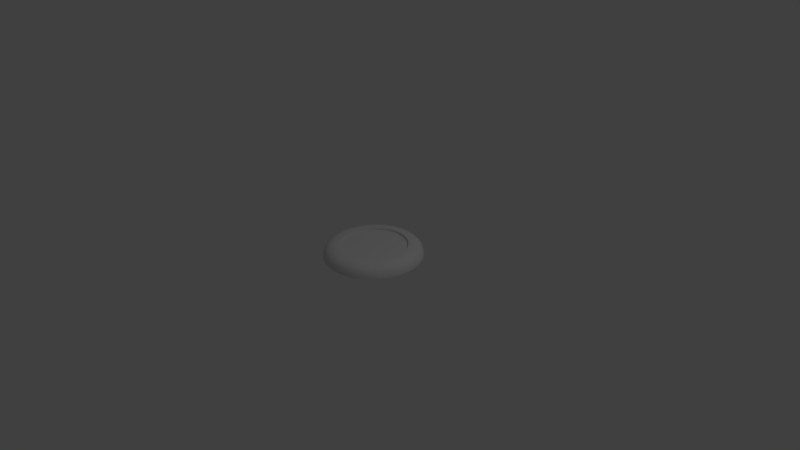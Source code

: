 # Source: ButtonBase.blend  (saved by Blender 2.79.0; exported with 4.5.12 LTS)
import bpy
from mathutils import Matrix  # noqa: F401  (used for matrix-valued properties, if any)

bpy.ops.wm.read_factory_settings(use_empty=True)
scene = bpy.context.scene
scene.name = 'Scene'

# ---- collections
col_collection_1 = bpy.data.collections.new('Collection 1'); scene.collection.children.link(col_collection_1)

# ---- world
world_world = bpy.data.worlds.new('World'); scene.world = world_world
world_world.color = (0.05088, 0.05088, 0.05088)
world_world.use_sun_shadow = False
world_world.sun_shadow_jitter_overblur = 0.0
world_world.cycles.sampling_method = 'MANUAL'

# ---- cameras
cam_camera = bpy.data.cameras.new('Camera')
cam_camera.clip_end = 100.0
cam_camera.lens = 35.0
cam_camera.sensor_width = 32.0
cam_camera.sensor_height = 18.0
cam_camera.ortho_scale = 7.314
cam_camera.dof.focus_distance = 0.0
cam_camera.dof.aperture_fstop = 128.0

# ---- lights
light_lamp = bpy.data.lights.new('Lamp', 'POINT')
light_lamp.transmission_factor = 0.0
light_lamp.cutoff_distance = 30.0
light_lamp.energy = 100.0
light_lamp.shadow_buffer_clip_start = 1.001
light_lamp.shadow_soft_size = 0.1
light_lamp.shadow_maximum_resolution = 0.006
light_lamp.use_absolute_resolution = True

# ---- meshes
me_circle = bpy.data.meshes.new('Circle')
me_circle.from_pydata([(0.0, 0.65, 0.0), (-0.1268, 0.6375, 0.0), (-0.2487, 0.6005, 0.0), (-0.3611, 0.5405, 0.0), (-0.4596, 0.4596, 0.0), (-0.5405, 0.3611, 0.0), (-0.6005, 0.2487, 0.0), (-0.6375, 0.1268, 0.0), (-0.65, 4.907e-08, 0.0), (-0.6375, -0.1268, 0.0), (-0.6005, -0.2487, 0.0), (-0.5405, -0.3611, 0.0), (-0.4596, -0.4596, 0.0), (-0.3611, -0.5405, 0.0), (-0.2487, -0.6005, 0.0), (-0.1268, -0.6375, 0.0), (2.118e-07, -0.65, 0.0), (0.1268, -0.6375, 0.0), (0.2487, -0.6005, 0.0), (0.3611, -0.5405, 0.0), (0.4596, -0.4596, 0.0), (0.5405, -0.3611, 0.0), (0.6005, -0.2487, 0.0), (0.6375, -0.1268, 0.0), (0.65, 6.276e-07, 0.0), (0.6375, 0.1268, 0.0), (0.6005, 0.2487, 0.0), (0.5405, 0.3611, 0.0), (0.4596, 0.4596, 0.0), (0.3611, 0.5405, 0.0), (0.2487, 0.6005, 0.0), (0.1268, 0.6375, 0.0), (6.545e-08, 0.449, 0.155), (-0.0876, 0.4404, 0.155), (-0.1718, 0.4149, 0.155), (-0.2495, 0.3734, 0.155), (-0.3175, 0.3175, 0.155), (-0.3734, 0.2495, 0.155), (-0.4149, 0.1718, 0.155), (-0.4404, 0.0876, 0.155), (-0.449, 4.907e-08, 0.155), (-0.4404, -0.0876, 0.155), (-0.4149, -0.1718, 0.155), (-0.3734, -0.2495, 0.155), (-0.3175, -0.3175, 0.155), (-0.2495, -0.3734, 0.155), (-0.1718, -0.4149, 0.155), (-0.0876, -0.4404, 0.155), (1.644e-07, -0.449, 0.155), (0.0876, -0.4404, 0.155), (0.1718, -0.4149, 0.155), (0.2495, -0.3734, 0.155), (0.3175, -0.3175, 0.155), (0.3734, -0.2495, 0.155), (0.4149, -0.1718, 0.155), (0.4404, -0.0876, 0.155), (0.449, 4.87e-07, 0.155), (0.4404, 0.0876, 0.155), (0.4149, 0.1718, 0.155), (0.3734, 0.2495, 0.155), (0.3175, 0.3175, 0.155), (0.2495, 0.3734, 0.155), (0.1718, 0.4149, 0.155), (0.0876, 0.4404, 0.155), (-0.0876, 0.4404, 0.125), (6.684e-08, 0.449, 0.125), (-0.1718, 0.4149, 0.125), (-0.2495, 0.3734, 0.125), (-0.3175, 0.3175, 0.125), (-0.3734, 0.2495, 0.125), (-0.4149, 0.1718, 0.125), (-0.4404, 0.0876, 0.125), (-0.449, 4.907e-08, 0.125), (-0.4404, -0.0876, 0.125), (-0.4149, -0.1718, 0.125), (-0.3734, -0.2495, 0.125), (-0.3175, -0.3175, 0.125), (-0.2495, -0.3734, 0.125), (-0.1718, -0.4149, 0.125), (-0.0876, -0.4404, 0.125), (1.658e-07, -0.449, 0.125), (0.0876, -0.4404, 0.125), (0.1718, -0.4149, 0.125), (0.2495, -0.3734, 0.125), (0.3175, -0.3175, 0.125), (0.3734, -0.2495, 0.125), (0.4149, -0.1718, 0.125), (0.4404, -0.0876, 0.125), (0.449, 4.87e-07, 0.125), (0.4404, 0.0876, 0.125), (0.4149, 0.1718, 0.125), (0.3734, 0.2495, 0.125), (0.3175, 0.3175, 0.125), (0.2495, 0.3734, 0.125), (0.1718, 0.4149, 0.125), (0.0876, 0.4404, 0.125), (-0.1268, 0.6375, 0.02064), (-0.1005, 0.5051, 0.155), (-0.1233, 0.6198, 0.08782), (-0.1136, 0.5713, 0.137), (4.397e-08, 0.515, 0.155), (0.0, 0.65, 0.02064), (2.198e-08, 0.5825, 0.137), (5.821e-09, 0.6319, 0.08782), (-0.2487, 0.6005, 0.02064), (-0.1971, 0.4758, 0.155), (-0.2418, 0.5838, 0.08782), (-0.2229, 0.5382, 0.137), (-0.3611, 0.5405, 0.02064), (-0.2861, 0.4282, 0.155), (-0.3511, 0.5254, 0.08782), (-0.3236, 0.4843, 0.137), (-0.4596, 0.4596, 0.02064), (-0.3642, 0.3642, 0.155), (-0.4468, 0.4468, 0.08782), (-0.4119, 0.4119, 0.137), (-0.5405, 0.3611, 0.02064), (-0.4282, 0.2861, 0.155), (-0.5254, 0.3511, 0.08782), (-0.4843, 0.3236, 0.137), (-0.6005, 0.2487, 0.02064), (-0.4758, 0.1971, 0.155), (-0.5838, 0.2418, 0.08782), (-0.5382, 0.2229, 0.137), (-0.6375, 0.1268, 0.02064), (-0.5051, 0.1005, 0.155), (-0.6198, 0.1233, 0.08782), (-0.5713, 0.1136, 0.137), (-0.65, 4.907e-08, 0.02064), (-0.515, 4.907e-08, 0.155), (-0.6319, 4.913e-08, 0.08782), (-0.5825, 4.907e-08, 0.137), (-0.6375, -0.1268, 0.02064), (-0.5051, -0.1005, 0.155), (-0.6198, -0.1233, 0.08782), (-0.5713, -0.1136, 0.137), (-0.6005, -0.2487, 0.02064), (-0.4758, -0.1971, 0.155), (-0.5838, -0.2418, 0.08782), (-0.5382, -0.2229, 0.137), (-0.5405, -0.3611, 0.02064), (-0.4282, -0.2861, 0.155), (-0.5254, -0.3511, 0.08782), (-0.4843, -0.3236, 0.137), (-0.4596, -0.4596, 0.02064), (-0.3642, -0.3642, 0.155), (-0.4468, -0.4468, 0.08782), (-0.4119, -0.4119, 0.137), (-0.3611, -0.5405, 0.02064), (-0.2861, -0.4282, 0.155), (-0.3511, -0.5254, 0.08782), (-0.3236, -0.4843, 0.137), (-0.2487, -0.6005, 0.02064), (-0.1971, -0.4758, 0.155), (-0.2418, -0.5838, 0.08782), (-0.2229, -0.5382, 0.137), (-0.1268, -0.6375, 0.02064), (-0.1005, -0.5051, 0.155), (-0.1233, -0.6198, 0.08782), (-0.1136, -0.5713, 0.137), (2.118e-07, -0.65, 0.02064), (1.8e-07, -0.515, 0.155), (2.075e-07, -0.6319, 0.08782), (1.959e-07, -0.5825, 0.137), (0.1268, -0.6375, 0.02064), (0.1005, -0.5051, 0.155), (0.1233, -0.6198, 0.08782), (0.1136, -0.5713, 0.137), (0.2487, -0.6005, 0.02064), (0.1971, -0.4758, 0.155), (0.2418, -0.5838, 0.08782), (0.2229, -0.5382, 0.137), (0.3611, -0.5405, 0.02064), (0.2861, -0.4282, 0.155), (0.3511, -0.5254, 0.08782), (0.3236, -0.4843, 0.137), (0.4596, -0.4596, 0.02064), (0.3642, -0.3642, 0.155), (0.4468, -0.4468, 0.08782), (0.4119, -0.4119, 0.137), (0.5405, -0.3611, 0.02064), (0.4282, -0.2861, 0.155), (0.5254, -0.3511, 0.08782), (0.4843, -0.3236, 0.137), (0.6005, -0.2487, 0.02064), (0.4758, -0.1971, 0.155), (0.5838, -0.2418, 0.08782), (0.5382, -0.2229, 0.137), (0.6375, -0.1268, 0.02064), (0.5051, -0.1005, 0.155), (0.6198, -0.1233, 0.08782), (0.5713, -0.1136, 0.137), (0.65, 6.276e-07, 0.02064), (0.515, 5.331e-07, 0.155), (0.6319, 6.151e-07, 0.08782), (0.5825, 5.804e-07, 0.137), (0.6375, 0.1268, 0.02064), (0.5051, 0.1005, 0.155), (0.6198, 0.1233, 0.08782), (0.5713, 0.1136, 0.137), (0.6005, 0.2487, 0.02064), (0.4758, 0.1971, 0.155), (0.5838, 0.2418, 0.08782), (0.5382, 0.2229, 0.137), (0.5405, 0.3611, 0.02064), (0.4282, 0.2861, 0.155), (0.5254, 0.3511, 0.08782), (0.4843, 0.3236, 0.137), (0.4596, 0.4596, 0.02064), (0.3642, 0.3642, 0.155), (0.4468, 0.4468, 0.08782), (0.4119, 0.4119, 0.137), (0.3611, 0.5405, 0.02064), (0.2861, 0.4282, 0.155), (0.3511, 0.5254, 0.08782), (0.3236, 0.4843, 0.137), (0.2487, 0.6005, 0.02064), (0.1971, 0.4758, 0.155), (0.2418, 0.5838, 0.08782), (0.2229, 0.5382, 0.137), (0.1268, 0.6375, 0.02064), (0.1005, 0.5051, 0.155), (0.1233, 0.6198, 0.08782), (0.1136, 0.5713, 0.137)], [], [(45, 44, 145, 149), (59, 58, 201, 205), (46, 45, 149, 153), (60, 59, 205, 209), (47, 46, 153, 157), (34, 33, 97, 105), (61, 60, 209, 213), (48, 47, 157, 161), (33, 32, 100, 97), (62, 61, 213, 217), (49, 48, 161, 165), (36, 35, 109, 113), (63, 62, 217, 221), (50, 49, 165, 169), (37, 36, 113, 117), (51, 50, 169, 173), (38, 37, 117, 121), (32, 63, 221, 100), (52, 51, 173, 177), (39, 38, 121, 125), (53, 52, 177, 181), (40, 39, 125, 129), (54, 53, 181, 185), (41, 40, 129, 133), (55, 54, 185, 189), (42, 41, 133, 137), (56, 55, 189, 193), (43, 42, 137, 141), (57, 56, 193, 197), (44, 43, 141, 145), (58, 57, 197, 201), (54, 55, 87, 86), (0, 101, 220, 31), (2, 104, 96, 1), (3, 108, 104, 2), (4, 112, 108, 3), (5, 116, 112, 4), (6, 120, 116, 5), (7, 124, 120, 6), (8, 128, 124, 7), (9, 132, 128, 8), (10, 136, 132, 9), (11, 140, 136, 10), (12, 144, 140, 11), (13, 148, 144, 12), (14, 152, 148, 13), (15, 156, 152, 14), (16, 160, 156, 15), (17, 164, 160, 16), (18, 168, 164, 17), (19, 172, 168, 18), (20, 176, 172, 19), (21, 180, 176, 20), (22, 184, 180, 21), (23, 188, 184, 22), (24, 192, 188, 23), (25, 196, 192, 24), (26, 200, 196, 25), (27, 204, 200, 26), (28, 208, 204, 27), (29, 212, 208, 28), (30, 216, 212, 29), (31, 220, 216, 30), (35, 34, 105, 109), (64, 66, 67, 68, 69, 70, 71, 72, 73, 74, 75, 76, 77, 78, 79, 80, 81, 82, 83, 84, 85, 86, 87, 88, 89, 90, 91, 92, 93, 94, 95, 65), (41, 42, 74, 73), (55, 56, 88, 87), (42, 43, 75, 74), (56, 57, 89, 88), (43, 44, 76, 75), (57, 58, 90, 89), (44, 45, 77, 76), (58, 59, 91, 90), (45, 46, 78, 77), (32, 33, 64, 65), (59, 60, 92, 91), (46, 47, 79, 78), (33, 34, 66, 64), (60, 61, 93, 92), (47, 48, 80, 79), (34, 35, 67, 66), (61, 62, 94, 93), (48, 49, 81, 80), (35, 36, 68, 67), (62, 63, 95, 94), (49, 50, 82, 81), (36, 37, 69, 68), (63, 32, 65, 95), (50, 51, 83, 82), (37, 38, 70, 69), (51, 52, 84, 83), (38, 39, 71, 70), (52, 53, 85, 84), (39, 40, 72, 71), (53, 54, 86, 85), (40, 41, 73, 72), (97, 100, 102, 99), (99, 102, 103, 98), (98, 103, 101, 96), (105, 97, 99, 107), (107, 99, 98, 106), (106, 98, 96, 104), (109, 105, 107, 111), (111, 107, 106, 110), (110, 106, 104, 108), (113, 109, 111, 115), (115, 111, 110, 114), (114, 110, 108, 112), (117, 113, 115, 119), (119, 115, 114, 118), (118, 114, 112, 116), (121, 117, 119, 123), (123, 119, 118, 122), (122, 118, 116, 120), (125, 121, 123, 127), (127, 123, 122, 126), (126, 122, 120, 124), (129, 125, 127, 131), (131, 127, 126, 130), (130, 126, 124, 128), (133, 129, 131, 135), (135, 131, 130, 134), (134, 130, 128, 132), (137, 133, 135, 139), (139, 135, 134, 138), (138, 134, 132, 136), (141, 137, 139, 143), (143, 139, 138, 142), (142, 138, 136, 140), (145, 141, 143, 147), (147, 143, 142, 146), (146, 142, 140, 144), (149, 145, 147, 151), (151, 147, 146, 150), (150, 146, 144, 148), (153, 149, 151, 155), (155, 151, 150, 154), (154, 150, 148, 152), (157, 153, 155, 159), (159, 155, 154, 158), (158, 154, 152, 156), (161, 157, 159, 163), (163, 159, 158, 162), (162, 158, 156, 160), (165, 161, 163, 167), (167, 163, 162, 166), (166, 162, 160, 164), (169, 165, 167, 171), (171, 167, 166, 170), (170, 166, 164, 168), (173, 169, 171, 175), (175, 171, 170, 174), (174, 170, 168, 172), (177, 173, 175, 179), (179, 175, 174, 178), (178, 174, 172, 176), (181, 177, 179, 183), (183, 179, 178, 182), (182, 178, 176, 180), (185, 181, 183, 187), (187, 183, 182, 186), (186, 182, 180, 184), (189, 185, 187, 191), (191, 187, 186, 190), (190, 186, 184, 188), (193, 189, 191, 195), (195, 191, 190, 194), (194, 190, 188, 192), (197, 193, 195, 199), (199, 195, 194, 198), (198, 194, 192, 196), (201, 197, 199, 203), (203, 199, 198, 202), (202, 198, 196, 200), (205, 201, 203, 207), (207, 203, 202, 206), (206, 202, 200, 204), (209, 205, 207, 211), (211, 207, 206, 210), (210, 206, 204, 208), (213, 209, 211, 215), (215, 211, 210, 214), (214, 210, 208, 212), (217, 213, 215, 219), (219, 215, 214, 218), (218, 214, 212, 216), (221, 217, 219, 223), (223, 219, 218, 222), (222, 218, 216, 220), (100, 221, 223, 102), (102, 223, 222, 103), (103, 222, 220, 101), (1, 96, 101, 0)])
me_circle.polygons.foreach_set('use_smooth', [1, 1, 1, 1, 1, 1, 1, 1, 1, 1, 1, 1, 1, 1, 1, 1, 1, 1, 1, 1, 1, 1, 1, 1, 1, 1, 1, 1, 1, 1, 1, 1, 1, 1, 1, 1, 1, 1, 1, 1, 1, 1, 1, 1, 1, 1, 1, 1, 1, 1, 1, 1, 1, 1, 1, 1, 1, 1, 1, 1, 1, 1, 1, 1, 0, 1, 1, 1, 1, 1, 1, 1, 1, 1, 1, 1, 1, 1, 1, 1, 1, 1, 1, 1, 1, 1, 1, 1, 1, 1, 1, 1, 1, 1, 1, 1, 1, 1, 1, 1, 1, 1, 1, 1, 1, 1, 1, 1, 1, 1, 1, 1, 1, 1, 1, 1, 1, 1, 1, 1, 1, 1, 1, 1, 1, 1, 1, 1, 1, 1, 1, 1, 1, 1, 1, 1, 1, 1, 1, 1, 1, 1, 1, 1, 1, 1, 1, 1, 1, 1, 1, 1, 1, 1, 1, 1, 1, 1, 1, 1, 1, 1, 1, 1, 1, 1, 1, 1, 1, 1, 1, 1, 1, 1, 1, 1, 1, 1, 1, 1, 1, 1, 1, 1, 1, 1, 1, 1, 1, 1, 1, 1, 1])
_k = set([(32, 33), (32, 63), (33, 34), (34, 35), (35, 36), (36, 37), (37, 38), (38, 39), (39, 40), (40, 41), (41, 42), (42, 43), (43, 44), (44, 45), (45, 46), (46, 47), (47, 48), (48, 49), (49, 50), (50, 51), (51, 52), (52, 53), (53, 54), (54, 55), (55, 56), (56, 57), (57, 58), (58, 59), (59, 60), (60, 61), (61, 62), (62, 63), (64, 65), (64, 66), (65, 95), (66, 67), (67, 68), (68, 69), (69, 70), (70, 71), (71, 72), (72, 73), (73, 74), (74, 75), (75, 76), (76, 77), (77, 78), (78, 79), (79, 80), (80, 81), (81, 82), (82, 83), (83, 84), (84, 85), (85, 86), (86, 87), (87, 88), (88, 89), (89, 90), (90, 91), (91, 92), (92, 93), (93, 94), (94, 95)])
me_circle.attributes.new('sharp_edge', 'BOOLEAN', 'EDGE').data.foreach_set('value', [ (min(e.vertices), max(e.vertices)) in _k for e in me_circle.edges])
_uv = me_circle.uv_layers.new(name='UVMap')
_uv.uv.foreach_set('vector', [0.7597, 0.1788, 0.7274, 0.142, 0.7527, 0.1154, 0.7885, 0.1573, 0.6295, 0.7318, 0.6679, 0.7101, 0.6854, 0.7373, 0.6434, 0.7608, 0.786, 0.2196, 0.7597, 0.1788, 0.7885, 0.1573, 0.8171, 0.2026, 0.589, 0.7485, 0.6295, 0.7318, 0.6434, 0.7608, 0.5991, 0.7788, 0.8065, 0.2631, 0.786, 0.2196, 0.8171, 0.2026, 0.8392, 0.2504, 0.3386, 0.7382, 0.378, 0.7528, 0.3689, 0.7822, 0.326, 0.7661, 0.5471, 0.76, 0.589, 0.7485, 0.5991, 0.7788, 0.5533, 0.791, 0.8212, 0.3085, 0.8065, 0.2631, 0.8392, 0.2504, 0.8549, 0.3001, 0.378, 0.7528, 0.4191, 0.7624, 0.4137, 0.793, 0.3689, 0.7822, 0.5043, 0.7661, 0.5471, 0.76, 0.5533, 0.791, 0.5067, 0.7975, 0.83, 0.355, 0.8212, 0.3085, 0.8549, 0.3001, 0.8643, 0.3509, 0.2675, 0.6955, 0.3016, 0.719, 0.2858, 0.745, 0.2487, 0.7192, 0.4615, 0.7669, 0.5043, 0.7661, 0.5067, 0.7975, 0.4599, 0.7981, 0.833, 0.4019, 0.83, 0.355, 0.8643, 0.3509, 0.8672, 0.4021, 0.2368, 0.6682, 0.2675, 0.6955, 0.2487, 0.7192, 0.2154, 0.6892, 0.8301, 0.4484, 0.833, 0.4019, 0.8672, 0.4021, 0.8638, 0.4528, 0.2099, 0.6375, 0.2368, 0.6682, 0.2154, 0.6892, 0.1863, 0.6556, 0.4191, 0.7624, 0.4615, 0.7669, 0.4599, 0.7981, 0.4137, 0.793, 0.8215, 0.494, 0.8301, 0.4484, 0.8638, 0.4528, 0.8542, 0.5025, 0.1872, 0.604, 0.2099, 0.6375, 0.1863, 0.6556, 0.1617, 0.6188, 0.8075, 0.5378, 0.8215, 0.494, 0.8542, 0.5025, 0.8386, 0.5502, 0.169, 0.5681, 0.1872, 0.604, 0.1617, 0.6188, 0.142, 0.5796, 0.7883, 0.5792, 0.8075, 0.5378, 0.8386, 0.5502, 0.8174, 0.5953, 0.1556, 0.5306, 0.169, 0.5681, 0.142, 0.5796, 0.1276, 0.5384, 0.7642, 0.6177, 0.7883, 0.5792, 0.8174, 0.5953, 0.791, 0.6371, 0.1472, 0.4919, 0.1556, 0.5306, 0.1276, 0.5384, 0.1186, 0.4959, 0.7358, 0.6527, 0.7642, 0.6177, 0.791, 0.6371, 0.7598, 0.675, 0.1443, 0.4528, 0.1472, 0.4919, 0.1186, 0.4959, 0.1155, 0.4526, 0.7035, 0.6836, 0.7358, 0.6527, 0.7598, 0.675, 0.7244, 0.7086, 0.1478, 0.4141, 0.1443, 0.4528, 0.1155, 0.4526, 0.1191, 0.4087, 0.6679, 0.7101, 0.7035, 0.6836, 0.7244, 0.7086, 0.6854, 0.7373, 1.321, 0.9794, 1.184, 0.9793, 1.184, 0.9327, 1.321, 0.9327, 0.3956, 0.894, 0.3974, 0.8847, 0.455, 0.8918, 0.4544, 0.9014, 0.2842, 0.8583, 0.2882, 0.8498, 0.3415, 0.8706, 0.3386, 0.8796, 0.2332, 0.8307, 0.2382, 0.8228, 0.2882, 0.8498, 0.2842, 0.8583, 0.1864, 0.7972, 0.1923, 0.79, 0.2382, 0.8228, 0.2332, 0.8307, 0.1444, 0.7584, 0.151, 0.752, 0.1923, 0.79, 0.1864, 0.7972, 0.1078, 0.715, 0.1151, 0.7095, 0.151, 0.752, 0.1444, 0.7584, 0.07698, 0.6677, 0.08488, 0.6632, 0.1151, 0.7095, 0.1078, 0.715, 0.05245, 0.6173, 0.06079, 0.6139, 0.08488, 0.6632, 0.07698, 0.6677, 0.03441, 0.5646, 0.04306, 0.5622, 0.06079, 0.6139, 0.05245, 0.6173, 0.02294, 0.5103, 0.0318, 0.5089, 0.04306, 0.5622, 0.03441, 0.5646, 0.01776, 0.455, 0.02676, 0.4546, 0.0318, 0.5089, 0.02294, 0.5103, 0.01749, 0.3987, 0.02661, 0.3987, 0.02676, 0.4546, 0.01776, 0.455, 0.8875, 0.08966, 0.8782, 0.09553, 0.8395, 0.03997, 0.8486, 0.03361, 0.9211, 0.1481, 0.9114, 0.1529, 0.8782, 0.09553, 0.8875, 0.08966, 0.9477, 0.2093, 0.9376, 0.213, 0.9114, 0.1529, 0.9211, 0.1481, 0.9667, 0.2728, 0.9563, 0.2753, 0.9376, 0.213, 0.9477, 0.2093, 0.9777, 0.3378, 0.9672, 0.3389, 0.9563, 0.2753, 0.9667, 0.2728, 0.9806, 0.4031, 0.9701, 0.4029, 0.9672, 0.3389, 0.9777, 0.3378, 0.9754, 0.4678, 0.965, 0.4663, 0.9701, 0.4029, 0.9806, 0.4031, 0.9623, 0.5309, 0.9523, 0.5282, 0.965, 0.4663, 0.9754, 0.4678, 0.9416, 0.5915, 0.9321, 0.5876, 0.9523, 0.5282, 0.9623, 0.5309, 0.9138, 0.6487, 0.9049, 0.6436, 0.9321, 0.5876, 0.9416, 0.5915, 0.8794, 0.7016, 0.8713, 0.6955, 0.9049, 0.6436, 0.9138, 0.6487, 0.839, 0.7495, 0.8317, 0.7425, 0.8713, 0.6955, 0.8794, 0.7016, 0.7933, 0.7917, 0.7869, 0.7839, 0.8317, 0.7425, 0.839, 0.7495, 0.743, 0.8276, 0.7377, 0.8192, 0.7869, 0.7839, 0.7933, 0.7917, 0.6891, 0.8569, 0.6849, 0.8479, 0.7377, 0.8192, 0.743, 0.8276, 0.6323, 0.8791, 0.6293, 0.8697, 0.6849, 0.8479, 0.6891, 0.8569, 0.5737, 0.8939, 0.5719, 0.8844, 0.6293, 0.8697, 0.6323, 0.8791, 0.5141, 0.9014, 0.5135, 0.8918, 0.5719, 0.8844, 0.5737, 0.8939, 0.4544, 0.9014, 0.455, 0.8918, 0.5135, 0.8918, 0.5141, 0.9014, 0.3016, 0.719, 0.3386, 0.7382, 0.326, 0.7661, 0.2858, 0.745, 0.4509, 0.09819, 0.5129, 0.09819, 0.5738, 0.1103, 0.6311, 0.1341, 0.6827, 0.1685, 0.7266, 0.2124, 0.7611, 0.264, 0.7848, 0.3213, 0.797, 0.3822, 0.797, 0.4443, 0.7848, 0.5051, 0.7611, 0.5625, 0.7266, 0.6141, 0.6827, 0.658, 0.6311, 0.6924, 0.5738, 0.7162, 0.5129, 0.7283, 0.4509, 0.7283, 0.39, 0.7162, 0.3327, 0.6924, 0.2811, 0.658, 0.2372, 0.6141, 0.2027, 0.5625, 0.179, 0.5051, 0.1669, 0.4443, 0.1669, 0.3822, 0.179, 0.3213, 0.2027, 0.264, 0.2372, 0.2124, 0.2811, 0.1685, 0.3327, 0.1341, 0.39, 0.1103, -1.279, 0.9785, -1.415, 0.9784, -1.415, 0.9318, -1.279, 0.9318, 1.184, 0.9793, 1.047, 0.9793, 1.047, 0.9326, 1.184, 0.9327, -1.415, 0.9784, -1.552, 0.9784, -1.552, 0.9317, -1.415, 0.9318, 1.047, 0.9793, 0.9104, 0.9792, 0.9104, 0.9326, 1.047, 0.9326, -1.552, 0.9784, -1.689, 0.9783, -1.689, 0.9317, -1.552, 0.9317, 0.9104, 0.9792, 0.7736, 0.9792, 0.7736, 0.9325, 0.9104, 0.9326, 2.689, 0.9798, 2.552, 0.9798, 2.552, 0.9332, 2.689, 0.9332, 0.7736, 0.9792, 0.6368, 0.9791, 0.6368, 0.9325, 0.7736, 0.9325, 2.552, 0.9798, 2.415, 0.9797, 2.415, 0.9331, 2.552, 0.9332, -0.04724, 0.9789, -0.1841, 0.9788, -0.184, 0.9322, -0.04723, 0.9323, 0.6368, 0.9791, 0.5, 0.9791, 0.5, 0.9324, 0.6368, 0.9325, 2.415, 0.9797, 2.279, 0.9797, 2.279, 0.9331, 2.415, 0.9331, -0.1841, 0.9788, -0.3209, 0.9788, -0.3208, 0.9322, -0.184, 0.9322, 0.5, 0.9791, 0.3632, 0.979, 0.3632, 0.9324, 0.5, 0.9324, 2.279, 0.9797, 2.142, 0.9796, 2.142, 0.933, 2.279, 0.9331, -0.3209, 0.9788, -0.4577, 0.9787, -0.4577, 0.9321, -0.3208, 0.9322, 0.3632, 0.979, 0.2264, 0.979, 0.2264, 0.9324, 0.3632, 0.9324, 2.142, 0.9796, 2.005, 0.9796, 2.005, 0.933, 2.142, 0.933, -0.4577, 0.9787, -0.5945, 0.9787, -0.5945, 0.9321, -0.4577, 0.9321, 0.2264, 0.979, 0.08957, 0.9789, 0.08958, 0.9323, 0.2264, 0.9324, 2.005, 0.9796, 1.868, 0.9795, 1.868, 0.9329, 2.005, 0.933, -0.5945, 0.9787, -0.7313, 0.9786, -0.7313, 0.932, -0.5945, 0.9321, 0.08957, 0.9789, -0.04724, 0.9789, -0.04723, 0.9323, 0.08958, 0.9323, 1.868, 0.9795, 1.731, 0.9795, 1.731, 0.9329, 1.868, 0.9329, -0.7313, 0.9786, -0.8681, 0.9786, -0.8681, 0.932, -0.7313, 0.932, 1.731, 0.9795, 1.594, 0.9795, 1.594, 0.9328, 1.731, 0.9329, -0.8681, 0.9786, -1.005, 0.9786, -1.005, 0.9319, -0.8681, 0.932, 1.594, 0.9795, 1.458, 0.9794, 1.458, 0.9328, 1.594, 0.9328, -1.005, 0.9786, -1.142, 0.9785, -1.142, 0.9319, -1.005, 0.9319, 1.458, 0.9794, 1.321, 0.9794, 1.321, 0.9327, 1.458, 0.9328, -1.142, 0.9785, -1.279, 0.9785, -1.279, 0.9318, -1.142, 0.9319, 0.3689, 0.7822, 0.4137, 0.793, 0.4082, 0.8239, 0.3597, 0.812, 0.3597, 0.812, 0.4082, 0.8239, 0.4029, 0.854, 0.3507, 0.8411, 0.3507, 0.8411, 0.4029, 0.854, 0.3974, 0.8847, 0.3415, 0.8706, 0.326, 0.7661, 0.3689, 0.7822, 0.3597, 0.812, 0.3133, 0.7943, 0.3133, 0.7943, 0.3597, 0.812, 0.3507, 0.8411, 0.3009, 0.8218, 0.3009, 0.8218, 0.3507, 0.8411, 0.3415, 0.8706, 0.2882, 0.8498, 0.2858, 0.745, 0.326, 0.7661, 0.3133, 0.7943, 0.2698, 0.7712, 0.2698, 0.7712, 0.3133, 0.7943, 0.3009, 0.8218, 0.2541, 0.7968, 0.2541, 0.7968, 0.3009, 0.8218, 0.2882, 0.8498, 0.2382, 0.8228, 0.2487, 0.7192, 0.2858, 0.745, 0.2698, 0.7712, 0.2297, 0.743, 0.2297, 0.743, 0.2698, 0.7712, 0.2541, 0.7968, 0.2112, 0.7663, 0.2112, 0.7663, 0.2541, 0.7968, 0.2382, 0.8228, 0.1923, 0.79, 0.2154, 0.6892, 0.2487, 0.7192, 0.2297, 0.743, 0.1937, 0.7104, 0.1937, 0.7104, 0.2297, 0.743, 0.2112, 0.7663, 0.1726, 0.731, 0.1726, 0.731, 0.2112, 0.7663, 0.1923, 0.79, 0.151, 0.752, 0.1863, 0.6556, 0.2154, 0.6892, 0.1937, 0.7104, 0.1623, 0.6737, 0.1623, 0.6737, 0.1937, 0.7104, 0.1726, 0.731, 0.1389, 0.6915, 0.1389, 0.6915, 0.1726, 0.731, 0.151, 0.752, 0.1151, 0.7095, 0.1617, 0.6188, 0.1863, 0.6556, 0.1623, 0.6737, 0.1358, 0.6338, 0.1358, 0.6338, 0.1623, 0.6737, 0.1389, 0.6915, 0.1106, 0.6484, 0.1106, 0.6484, 0.1389, 0.6915, 0.1151, 0.7095, 0.08488, 0.6632, 0.142, 0.5796, 0.1617, 0.6188, 0.1358, 0.6338, 0.1147, 0.5911, 0.1147, 0.5911, 0.1358, 0.6338, 0.1106, 0.6484, 0.08795, 0.6024, 0.08795, 0.6024, 0.1106, 0.6484, 0.08488, 0.6632, 0.06079, 0.6139, 0.1276, 0.5384, 0.142, 0.5796, 0.1147, 0.5911, 0.0991, 0.5463, 0.0991, 0.5463, 0.1147, 0.5911, 0.08795, 0.6024, 0.07131, 0.5542, 0.07131, 0.5542, 0.08795, 0.6024, 0.06079, 0.6139, 0.04306, 0.5622, 0.1186, 0.4959, 0.1276, 0.5384, 0.0991, 0.5463, 0.08937, 0.5001, 0.08937, 0.5001, 0.0991, 0.5463, 0.07131, 0.5542, 0.0608, 0.5044, 0.0608, 0.5044, 0.07131, 0.5542, 0.04306, 0.5622, 0.0318, 0.5089, 0.1155, 0.4526, 0.1186, 0.4959, 0.08937, 0.5001, 0.08571, 0.4526, 0.08571, 0.4526, 0.08937, 0.5001, 0.0608, 0.5044, 0.05643, 0.4533, 0.05643, 0.4533, 0.0608, 0.5044, 0.0318, 0.5089, 0.02676, 0.4546, 0.1191, 0.4087, 0.1155, 0.4526, 0.08571, 0.4526, 0.08871, 0.4034, 0.08871, 0.4034, 0.08571, 0.4526, 0.05643, 0.4533, 0.05786, 0.3998, 0.05786, 0.3998, 0.05643, 0.4533, 0.02676, 0.4546, 0.02661, 0.3987, 0.7885, 0.1573, 0.7527, 0.1154, 0.7802, 0.08796, 0.8185, 0.1357, 0.8185, 0.1357, 0.7802, 0.08796, 0.8092, 0.06263, 0.8481, 0.1153, 0.8481, 0.1153, 0.8092, 0.06263, 0.8395, 0.03997, 0.8782, 0.09553, 0.8171, 0.2026, 0.7885, 0.1573, 0.8185, 0.1357, 0.8488, 0.1856, 0.8488, 0.1856, 0.8185, 0.1357, 0.8481, 0.1153, 0.8799, 0.1692, 0.8799, 0.1692, 0.8481, 0.1153, 0.8782, 0.09553, 0.9114, 0.1529, 0.8392, 0.2504, 0.8171, 0.2026, 0.8488, 0.1856, 0.8724, 0.2377, 0.8724, 0.2377, 0.8488, 0.1856, 0.8799, 0.1692, 0.9047, 0.2254, 0.9047, 0.2254, 0.8799, 0.1692, 0.9114, 0.1529, 0.9376, 0.213, 0.8549, 0.3001, 0.8392, 0.2504, 0.8724, 0.2377, 0.8891, 0.2917, 0.8891, 0.2917, 0.8724, 0.2377, 0.9047, 0.2254, 0.9224, 0.2835, 0.9224, 0.2835, 0.9047, 0.2254, 0.9376, 0.213, 0.9563, 0.2753, 0.8643, 0.3509, 0.8549, 0.3001, 0.8891, 0.2917, 0.8989, 0.3468, 0.8989, 0.3468, 0.8891, 0.2917, 0.9224, 0.2835, 0.9328, 0.3428, 0.9328, 0.3428, 0.9224, 0.2835, 0.9563, 0.2753, 0.9672, 0.3389, 0.8672, 0.4021, 0.8643, 0.3509, 0.8989, 0.3468, 0.9019, 0.4023, 0.9019, 0.4023, 0.8989, 0.3468, 0.9328, 0.3428, 0.9357, 0.4026, 0.9357, 0.4026, 0.9328, 0.3428, 0.9672, 0.3389, 0.9701, 0.4029, 0.8638, 0.4528, 0.8672, 0.4021, 0.9019, 0.4023, 0.8979, 0.4574, 0.8979, 0.4574, 0.9019, 0.4023, 0.9357, 0.4026, 0.9312, 0.4618, 0.9312, 0.4618, 0.9357, 0.4026, 0.9701, 0.4029, 0.965, 0.4663, 0.8542, 0.5025, 0.8638, 0.4528, 0.8979, 0.4574, 0.8873, 0.5111, 0.8873, 0.5111, 0.8979, 0.4574, 0.9312, 0.4618, 0.9195, 0.5196, 0.9195, 0.5196, 0.9312, 0.4618, 0.965, 0.4663, 0.9523, 0.5282, 0.8386, 0.5502, 0.8542, 0.5025, 0.8873, 0.5111, 0.8701, 0.5628, 0.8701, 0.5628, 0.8873, 0.5111, 0.9195, 0.5196, 0.9009, 0.575, 0.9009, 0.575, 0.9195, 0.5196, 0.9523, 0.5282, 0.9321, 0.5876, 0.8174, 0.5953, 0.8386, 0.5502, 0.8701, 0.5628, 0.8469, 0.6116, 0.8469, 0.6116, 0.8701, 0.5628, 0.9009, 0.575, 0.8757, 0.6274, 0.8757, 0.6274, 0.9009, 0.575, 0.9321, 0.5876, 0.9049, 0.6436, 0.791, 0.6371, 0.8174, 0.5953, 0.8469, 0.6116, 0.818, 0.6568, 0.818, 0.6568, 0.8469, 0.6116, 0.8757, 0.6274, 0.8445, 0.676, 0.8445, 0.676, 0.8757, 0.6274, 0.9049, 0.6436, 0.8713, 0.6955, 0.7598, 0.675, 0.791, 0.6371, 0.818, 0.6568, 0.784, 0.6978, 0.784, 0.6978, 0.818, 0.6568, 0.8445, 0.676, 0.8077, 0.7199, 0.8077, 0.7199, 0.8445, 0.676, 0.8713, 0.6955, 0.8317, 0.7425, 0.7244, 0.7086, 0.7598, 0.675, 0.784, 0.6978, 0.7455, 0.734, 0.7455, 0.734, 0.784, 0.6978, 0.8077, 0.7199, 0.7661, 0.7587, 0.7661, 0.7587, 0.8077, 0.7199, 0.8317, 0.7425, 0.7869, 0.7839, 0.6854, 0.7373, 0.7244, 0.7086, 0.7455, 0.734, 0.703, 0.7649, 0.703, 0.7649, 0.7455, 0.734, 0.7661, 0.7587, 0.7203, 0.7918, 0.7203, 0.7918, 0.7661, 0.7587, 0.7869, 0.7839, 0.7377, 0.8192, 0.6434, 0.7608, 0.6854, 0.7373, 0.703, 0.7649, 0.6574, 0.7902, 0.6574, 0.7902, 0.703, 0.7649, 0.7203, 0.7918, 0.6711, 0.8188, 0.6711, 0.8188, 0.7203, 0.7918, 0.7377, 0.8192, 0.6849, 0.8479, 0.5991, 0.7788, 0.6434, 0.7608, 0.6574, 0.7902, 0.6093, 0.8094, 0.6093, 0.8094, 0.6574, 0.7902, 0.6711, 0.8188, 0.6193, 0.8393, 0.6193, 0.8393, 0.6711, 0.8188, 0.6849, 0.8479, 0.6293, 0.8697, 0.5533, 0.791, 0.5991, 0.7788, 0.6093, 0.8094, 0.5596, 0.8225, 0.5596, 0.8225, 0.6093, 0.8094, 0.6193, 0.8393, 0.5657, 0.8532, 0.5657, 0.8532, 0.6193, 0.8393, 0.6293, 0.8697, 0.5719, 0.8844, 0.5067, 0.7975, 0.5533, 0.791, 0.5596, 0.8225, 0.5089, 0.8293, 0.5089, 0.8293, 0.5596, 0.8225, 0.5657, 0.8532, 0.5112, 0.8602, 0.5112, 0.8602, 0.5657, 0.8532, 0.5719, 0.8844, 0.5135, 0.8918, 0.4599, 0.7981, 0.5067, 0.7975, 0.5089, 0.8293, 0.4582, 0.8297, 0.4582, 0.8297, 0.5089, 0.8293, 0.5112, 0.8602, 0.4567, 0.8605, 0.4567, 0.8605, 0.5112, 0.8602, 0.5135, 0.8918, 0.455, 0.8918, 0.4137, 0.793, 0.4599, 0.7981, 0.4582, 0.8297, 0.4082, 0.8239, 0.4082, 0.8239, 0.4582, 0.8297, 0.4567, 0.8605, 0.4029, 0.854, 0.4029, 0.854, 0.4567, 0.8605, 0.455, 0.8918, 0.3974, 0.8847, 0.3386, 0.8796, 0.3415, 0.8706, 0.3974, 0.8847, 0.3956, 0.894])
me_circle.use_remesh_preserve_volume = False
me_circle.use_remesh_preserve_attributes = False
me_circle.use_mirror_vertex_groups = False
me_circle.update()

# ---- objects
ob_circle = bpy.data.objects.new('Circle', me_circle)
ob_lamp = bpy.data.objects.new('Lamp', light_lamp)
ob_camera = bpy.data.objects.new('Camera', cam_camera)

# ---- transforms, parenting, visibility, modifiers, constraints
ob_circle.location = (0.0, 0.0, 0.0)
ob_circle.lineart.crease_threshold = 0.0
ob_lamp.location = (4.076, 1.005, 5.904)
ob_lamp.rotation_euler = (0.6503, 0.05522, 1.866)
ob_lamp.lock_rotations_4d = False
ob_lamp.empty_display_type = 'ARROWS'
ob_lamp.color = (0.0, 0.0, 0.0, 0.0)
ob_lamp.lineart.crease_threshold = 0.0
ob_camera.location = (7.481, -6.508, 5.344)
ob_camera.rotation_euler = (1.109, 0.01082, 0.8149)
ob_camera.lock_rotations_4d = False
ob_camera.empty_display_type = 'ARROWS'
ob_camera.color = (0.0, 0.0, 0.0, 0.0)
ob_camera.display_type = 'WIRE'
ob_camera.lineart.crease_threshold = 0.0

# ---- collection membership
col_collection_1.objects.link(ob_circle)
col_collection_1.objects.link(ob_lamp)
col_collection_1.objects.link(ob_camera)

# ---- scene / render settings (as saved in the file)
scene.camera = ob_camera
scene.frame_start = 1; scene.frame_end = 250; scene.frame_set(1)
scene.render.engine = 'BLENDER_EEVEE_NEXT'
scene.render.resolution_percentage = 50
scene.render.dither_intensity = 0.0
scene.cycles.use_denoising = False
scene.cycles.samples = 128
scene.cycles.sampling_pattern = 'TABULATED_SOBOL'
scene.cycles.light_sampling_threshold = 0.0
scene.cycles.use_adaptive_sampling = False
scene.cycles.use_light_tree = False
scene.cycles.blur_glossy = 0.0
scene.cycles.sample_clamp_indirect = 0.0
scene.view_settings.view_transform = 'Standard'
bpy.context.view_layer.update()
